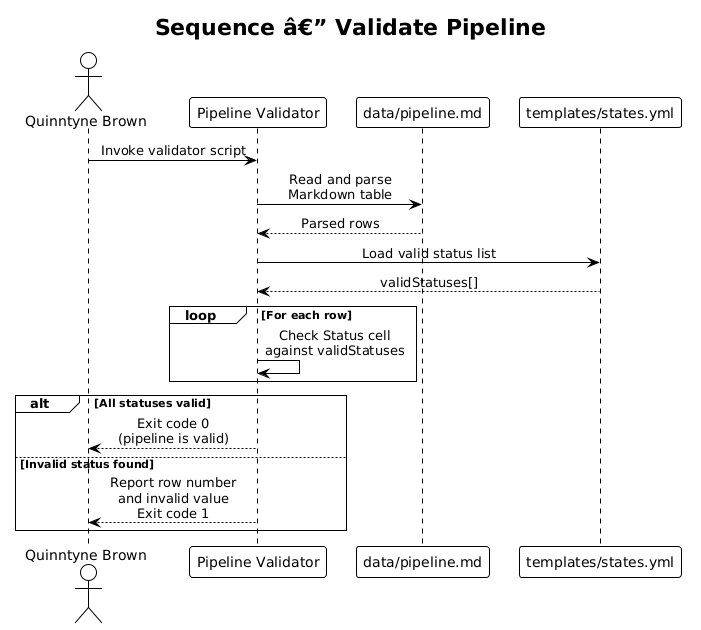

The diagram above was rendered by PlantUML. Its source (embedded in the PNG):
@startuml
!theme plain
skinparam sequenceMessageAlign center

title Sequence â€” Validate Pipeline

actor "Quinntyne Brown" as User
participant "Pipeline Validator" as Validator
participant "data/pipeline.md" as Pipeline
participant "templates/states.yml" as States

User -> Validator : Invoke validator script
Validator -> Pipeline : Read and parse\nMarkdown table
Pipeline --> Validator : Parsed rows
Validator -> States : Load valid status list
States --> Validator : validStatuses[]

loop For each row
    Validator -> Validator : Check Status cell\nagainst validStatuses
end

alt All statuses valid
    Validator --> User : Exit code 0\n(pipeline is valid)
else Invalid status found
    Validator --> User : Report row number\nand invalid value\nExit code 1
end
@enduml